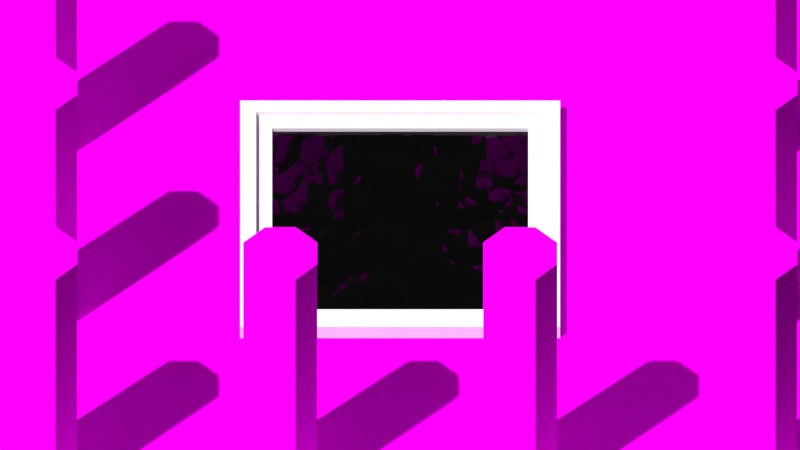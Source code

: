 # Source: poteau.blend  (saved by Blender 2.79.0; exported with 4.5.12 LTS)
import bpy
from mathutils import Matrix  # noqa: F401  (used for matrix-valued properties, if any)

bpy.ops.wm.read_factory_settings(use_empty=True)
scene = bpy.context.scene
scene.name = 'Scene'

# ---- collections
col_collection_1 = bpy.data.collections.new('Collection 1'); scene.collection.children.link(col_collection_1)

# ---- images (referenced by path relative to the original .blend; pixels are not part of the script)
import os
ASSET_DIR = os.environ.get("B2B_ASSET_DIR", "")  # directory of the original .blend (textures are referenced by path, not embedded)
HERE = os.path.dirname(os.path.abspath(__file__))  # packed textures are extracted next to this script under _unpacked/

def load_image(name, relpath, width, height, colorspace="sRGB"):
    """Load a texture the original file referenced (path relative to the .blend, or extracted next to this script)."""
    p = next((c for c in (os.path.join(HERE, relpath), os.path.join(ASSET_DIR, relpath)) if relpath and os.path.exists(c)), "")
    if p:
        img = bpy.data.images.load(p, check_existing=True)
        img.name = name
    else:  # same state as the original file: an image datablock whose file is absent (Cycles renders it pink)
        img = bpy.data.images.new(name, width, height)
        img.source = "FILE"
        img.filepath = "//" + (relpath or name)
    img.colorspace_settings.name = colorspace
    return img
img_poteau_bmp = load_image('poteau.bmp', 'poteau.bmp', 1024, 1024, 'sRGB')
img_ground2_bmp = load_image('ground2.bmp', 'ground2.bmp', 1024, 1024, 'sRGB')

# ---- materials (node trees are filled in below, after node groups)
mat_water = bpy.data.materials.new('water')
mat_water.alpha_threshold = 0.0
mat_water.roughness = 0.5
mat_rock = bpy.data.materials.new('Rock')
mat_rock.alpha_threshold = 0.0
mat_rock.roughness = 0.5
mat_rock.line_color = (0.0, 0.0, 0.0, 1.0)
mat_material = bpy.data.materials.new('Material')
mat_material.alpha_threshold = 0.0
mat_material.roughness = 0.5

# ---- material node trees
mat_water.use_nodes = True; mat_water.node_tree.nodes.clear()
_N = mat_water.node_tree.nodes; _L = mat_water.node_tree.links
n0 = _N.new('ShaderNodeOutputMaterial'); n0.name = 'Material Output'; n0.location = (300, 300)
n1 = _N.new('ShaderNodeFresnel'); n1.name = 'Fresnel'; n1.location = (-384, 316)
n1.inputs[0].default_value = 1.45
n2 = _N.new('ShaderNodeMixShader'); n2.name = 'Mix Shader'; n2.location = (86, 324)
n3 = _N.new('ShaderNodeBsdfRefraction'); n3.name = 'Refraction BSDF'; n3.location = (-139, 470)
n3.inputs[0].default_value = (0.8, 0.8, 0.8, 1.0)
n4 = _N.new('ShaderNodeBsdfAnisotropic'); n4.name = 'Glossy BSDF'; n4.location = (-181, 237)
n4.distribution = 'BECKMANN'
n4.inputs[1].default_value = 0.0
n5 = _N.new('ShaderNodeMath'); n5.name = 'Math'; n5.location = (131, 10)
n5.operation = 'MULTIPLY'
n5.inputs[1].default_value = -0.2
n6 = _N.new('ShaderNodeMath'); n6.name = 'Math.001'; n6.location = (-130, 11)
n7 = _N.new('ShaderNodeMath'); n7.name = 'Math.002'; n7.location = (-387, -119)
n7.operation = 'MULTIPLY'
n7.inputs[1].default_value = 0.8
n8 = _N.new('ShaderNodeTexVoronoi'); n8.name = 'Voronoi Texture'; n8.location = (-561, -118)
n8.inputs[2].default_value = 8.0
n9 = _N.new('ShaderNodeTexVoronoi'); n9.name = 'Voronoi Texture.001'; n9.location = (-569, 47)
n9.inputs[2].default_value = 4.0
n10 = _N.new('ShaderNodeDisplacement'); n10.name = 'Displacement'; n10.location = (0, 0)
n10.inputs[1].default_value = 0.0
n10.inputs[2].default_value = 0.1
n11 = _N.new('ShaderNodeMath'); n11.name = 'Math.003'; n11.location = (0, 0)
n11.operation = 'MULTIPLY'
n12 = _N.new('ShaderNodeMath'); n12.name = 'Math.004'; n12.location = (0, 0)
n12.operation = 'MULTIPLY'
_L.new(n1.outputs[0], n2.inputs[0])
_L.new(n1.outputs[0], n3.inputs[2])
_L.new(n4.outputs[0], n2.inputs[2])
_L.new(n2.outputs[0], n0.inputs[0])
_L.new(n3.outputs[0], n2.inputs[1])
_L.new(n6.outputs[0], n5.inputs[0])
_L.new(n7.outputs[0], n6.inputs[1])
_L.new(n5.outputs[0], n10.inputs[0])
_L.new(n10.outputs[0], n0.inputs[2])
_L.new(n11.outputs[0], n7.inputs[0])
_L.new(n8.outputs[0], n11.inputs[0])
_L.new(n8.outputs[0], n11.inputs[1])
_L.new(n12.outputs[0], n6.inputs[0])
_L.new(n9.outputs[0], n12.inputs[0])
_L.new(n9.outputs[0], n12.inputs[1])
n0.is_active_output = True
mat_rock.use_nodes = True; mat_rock.node_tree.nodes.clear()
_N = mat_rock.node_tree.nodes; _L = mat_rock.node_tree.links
n0 = _N.new('ShaderNodeOutputMaterial'); n0.name = 'Material Output'; n0.location = (477, 262)
n1 = _N.new('ShaderNodeBsdfDiffuse'); n1.name = 'Diffuse BSDF'; n1.location = (232, 260)
n1.inputs[1].default_value = 1.0
n2 = _N.new('ShaderNodeTexImage'); n2.name = 'Image Texture'; n2.location = (20, 312)
n2.width = 140
n2.image = img_poteau_bmp
n2.interpolation = 'Closest'
n3 = _N.new('ShaderNodeEmission'); n3.name = 'Emission'; n3.location = (240, 113)
_L.new(n2.outputs[0], n1.inputs[0])
_L.new(n2.outputs[0], n3.inputs[0])
_L.new(n1.outputs[0], n0.inputs[0])
n0.is_active_output = True
mat_material.use_nodes = True; mat_material.node_tree.nodes.clear()

# ---- world
world_world = bpy.data.worlds.new('World'); scene.world = world_world
world_world.color = (0.08714, 0.08714, 0.08714)
world_world.use_sun_shadow = False
world_world.sun_shadow_jitter_overblur = 0.0
world_world.cycles.sampling_method = 'MANUAL'

# ---- cameras
cam_camera = bpy.data.cameras.new('Camera')
cam_camera.type = 'ORTHO'
cam_camera.clip_end = 100.0
cam_camera.lens = 35.0
cam_camera.sensor_width = 32.0
cam_camera.sensor_height = 18.0
cam_camera.ortho_scale = 10.0
cam_camera.dof.focus_distance = 0.0

# ---- lights
light_sun = bpy.data.lights.new('Sun', 'SUN')
light_sun.transmission_factor = 0.0
light_sun.angle = 0.02
light_sun.energy = 5.0
light_sun.shadow_buffer_clip_start = 0.5
light_sun.shadow_soft_size = 0.01
light_sun.shadow_cascade_max_distance = 1000.0

# ---- meshes
me_plane_001 = bpy.data.meshes.new('Plane.001')
me_plane_001.from_pydata([(-1.0, -1.0, 0.0), (1.0, -1.0, 0.0), (-1.0, 1.0, 0.0), (1.0, 1.0, 0.0)], [], [(0, 1, 3, 2)])
me_plane_001.use_remesh_preserve_volume = False
me_plane_001.use_remesh_preserve_attributes = False
me_plane_001.use_mirror_vertex_groups = False
me_plane_001.update()
me_plane_004 = bpy.data.meshes.new('Plane.004')
me_plane_004.from_pydata([(-1.0, -1.0, 0.0), (1.0, -1.0, 0.0), (-1.0, 1.0, 0.0), (1.0, 1.0, 0.0)], [], [(0, 1, 3, 2)])
me_plane_004.materials.append(mat_water)
me_plane_004.use_remesh_preserve_volume = False
me_plane_004.use_remesh_preserve_attributes = False
me_plane_004.use_mirror_vertex_groups = False
me_plane_004.update()
me_cube_001 = bpy.data.meshes.new('Cube.001')
me_cube_001.from_pydata([(-0.9, -0.9, 0.55), (-0.9, 0.9, 0.55), (0.9, -0.9, 0.55), (0.9, 0.9, 0.55), (-1.0, -1.0, -1.0), (-1.0, -1.0, 1.0), (-1.0, 1.0, -1.0), (-1.0, 1.0, 1.0), (1.0, -1.0, -1.0), (1.0, -1.0, 1.0), (1.0, 1.0, -1.0), (1.0, 1.0, 1.0), (-0.9, -0.9, 1.0), (0.9, -0.9, 1.0), (-0.9, 0.9, 1.0), (0.9, 0.9, 1.0), (-0.8, -0.8, -1.0), (-0.8, -0.8, 0.55), (0.8, -0.8, -1.0), (0.8, -0.8, 0.55), (-0.8, 0.8, -1.0), (-0.8, 0.8, 0.55), (0.8, 0.8, -1.0), (0.8, 0.8, 0.55)], [], [(0, 1, 14, 12), (1, 3, 15, 14), (3, 2, 13, 15), (2, 0, 12, 13), (1, 0, 17, 21, 23, 3), (4, 5, 7, 6), (6, 7, 11, 10), (10, 11, 9, 8), (8, 9, 5, 4), (6, 10, 8, 18, 22, 20), (11, 15, 13, 12, 5, 9), (5, 12, 14, 15, 11, 7), (18, 19, 23, 22), (22, 23, 21, 20), (20, 21, 17, 16), (20, 16, 18, 8, 4, 6), (16, 17, 19, 18), (3, 23, 19, 17, 0, 2)])
me_cube_001.use_remesh_preserve_volume = False
me_cube_001.use_remesh_preserve_attributes = False
me_cube_001.use_mirror_vertex_groups = False
me_cube_001.update()
me_cylinder = bpy.data.meshes.new('Cylinder')
me_cylinder.from_pydata([(1.313, 1.543, -0.0005986), (1.313, 1.543, 3.261), (2.02, 1.25, -0.0005986), (2.02, 1.25, 3.261), (2.313, 0.5426, -0.0005986), (2.313, 0.5426, 3.261), (2.02, -0.1645, -0.0005986), (2.02, -0.1645, 3.261), (1.313, -0.4574, -0.0005986), (1.313, -0.4574, 3.261), (0.6057, -0.1645, -0.0005986), (0.6057, -0.1645, 3.261), (0.3128, 0.5426, -0.0005986), (0.3128, 0.5426, 3.261), (0.6057, 1.25, -0.0005986), (0.6057, 1.25, 3.261)], [], [(0, 1, 3, 2), (2, 3, 5, 4), (4, 5, 7, 6), (6, 7, 9, 8), (8, 9, 11, 10), (10, 11, 13, 12), (3, 1, 15, 13, 11, 9, 7, 5), (12, 13, 15, 14), (14, 15, 1, 0), (0, 2, 4, 6, 8, 10, 12, 14)])
_uv = me_cylinder.uv_layers.new(name='UVMap')
_uv.uv.foreach_set('vector', [1.0, 0.0, 1.0, 1.0, 0.7143, 1.0, 0.7143, 0.0, 1.0, 0.0, 1.0, 1.0, 0.7143, 1.0, 0.7143, 0.0, 1.0, 0.0, 1.0, 1.0, 0.7143, 1.0, 0.7143, 0.0, 1.0, 0.0, 1.0, 1.0, 0.7143, 1.0, 0.7143, 0.0, 1.0, 0.0, 1.0, 1.0, 0.7143, 1.0, 0.7143, 0.0, 1.0, 0.0, 1.0, 1.0, 0.7143, 1.0, 0.7143, 0.0, 0.5, 0.5, 0.2143, 0.5, 0.0, 0.35, 0.0, 0.15, 0.2143, 0.0, 0.5, 0.0, 0.7143, 0.15, 0.7143, 0.35, 1.0, 0.0, 1.0, 1.0, 0.7143, 1.0, 0.7143, 0.0, 1.0, 0.0, 1.0, 1.0, 0.7143, 1.0, 0.7143, 0.0, 0.2143, 0.0, 0.5, 0.0, 0.7143, 0.15, 0.7143, 0.35, 0.5, 0.5, 0.2143, 0.5, 0.0, 0.35, 0.0, 0.15])
me_cylinder.materials.append(mat_rock)
me_cylinder.use_remesh_preserve_volume = False
me_cylinder.use_remesh_preserve_attributes = False
me_cylinder.use_mirror_vertex_groups = False
me_cylinder.update()
me_plane = bpy.data.meshes.new('Plane')
me_plane.from_pydata([(-1.0, -1.0, 0.0), (1.0, -1.0, 0.0), (-1.0, 1.0, 0.0), (1.0, 1.0, 0.0), (-0.25, -0.25, 7.451e-09), (0.25, -0.25, -1.49e-08), (-0.25, 0.25, -1.49e-08), (0.25, 0.25, 7.451e-09)], [], [(0, 1, 3, 7, 5, 4), (4, 6, 7, 3, 2, 0)])
_uv = me_plane.uv_layers.new(name='UVMap')
_uv.uv.foreach_set('vector', [0.0, 0.0, 1.0, 0.0, 1.0, 1.0, 0.6671, 0.5073, 0.6513, 0.3015, 0.4171, 0.2573, 0.4171, 0.2573, 0.4469, 0.424, 0.6671, 0.5073, 1.0, 1.0, 0.1825, 0.49, 0.0, 0.0])
me_plane.materials.append(mat_material)
me_plane.use_remesh_preserve_volume = False
me_plane.use_remesh_preserve_attributes = False
me_plane.use_mirror_vertex_groups = False
me_plane.update()

# ---- objects
ob_plane_002 = bpy.data.objects.new('Plane.002', me_plane_001)
ob_plane_001 = bpy.data.objects.new('Plane.001', me_plane_004)
ob_cube_001 = bpy.data.objects.new('Cube.001', me_cube_001)
ob_poteau_005 = bpy.data.objects.new('Poteau.005', me_cylinder)
ob_poteau_004 = bpy.data.objects.new('Poteau.004', me_cylinder)
ob_poteau_003 = bpy.data.objects.new('Poteau.003', me_cylinder)
ob_poteau_002 = bpy.data.objects.new('Poteau.002', me_cylinder)
ob_poteau_001 = bpy.data.objects.new('Poteau.001', me_cylinder)
ob_poteau_011 = bpy.data.objects.new('Poteau.011', me_cylinder)
ob_poteau_010 = bpy.data.objects.new('Poteau.010', me_cylinder)
ob_poteau_009 = bpy.data.objects.new('Poteau.009', me_cylinder)
ob_poteau_008 = bpy.data.objects.new('Poteau.008', me_cylinder)
ob_poteau_007 = bpy.data.objects.new('Poteau.007', me_cylinder)
ob_poteau_006 = bpy.data.objects.new('Poteau.006', me_cylinder)
ob_sun = bpy.data.objects.new('Sun', light_sun)
ob_plane = bpy.data.objects.new('Plane', me_plane)
ob_poteau = bpy.data.objects.new('Poteau', me_cylinder)
ob_camera = bpy.data.objects.new('Camera', cam_camera)
_N = mat_material.node_tree.nodes; _L = mat_material.node_tree.links
n0 = _N.new('ShaderNodeBsdfDiffuse'); n0.name = 'Diffuse BSDF'; n0.location = (393, 278)
n0.inputs[1].default_value = 1.0
n1 = _N.new('ShaderNodeOutputMaterial'); n1.name = 'Material Output'; n1.location = (679, 261)
n2 = _N.new('ShaderNodeTexImage'); n2.name = 'Image Texture'; n2.location = (155, 313)
n2.width = 140
n2.image = img_ground2_bmp
n2.interpolation = 'Closest'
n3 = _N.new('ShaderNodeVectorTransform'); n3.name = 'Vector Transform'; n3.location = (679, 3157)
n4 = _N.new('ShaderNodeMapping'); n4.name = 'Mapping'; n4.location = (-266, 332)
n4.vector_type = 'TEXTURE'
n4.inputs[2].default_value = (0.0, 0.0, 1.571)
n4.inputs[3].default_value = (0.125, 0.125, 1.0)
n5 = _N.new('ShaderNodeTexCoord'); n5.name = 'Texture Coordinate'; n5.location = (-517, 316)
n5.object = ob_plane
_L.new(n2.outputs[0], n0.inputs[0])
_L.new(n4.outputs[0], n2.inputs[0])
_L.new(n0.outputs[0], n1.inputs[0])
_L.new(n5.outputs[3], n4.inputs[0])
n1.is_active_output = True

# ---- transforms, parenting, visibility, modifiers, constraints
ob_plane_002.location = (0.0, 0.0, -0.2)
ob_plane_002.scale = (1.6, 1.6, 1.6)
ob_plane_002.lineart.crease_threshold = 0.0
ob_plane_001.location = (0.0, 0.0, 0.05)
ob_plane_001.scale = (1.6, 1.6, 1.6)
ob_plane_001.lineart.crease_threshold = 0.0
ob_cube_001.location = (0.0, 0.0, 0.0)
ob_cube_001.scale = (2.0, 2.0, 0.2)
ob_cube_001.lineart.crease_threshold = 0.0
ob_poteau_005.location = (-5.0, 1.0, 0.0)
ob_poteau_005.rotation_euler = (0.0, 0.0, 0.3927)
ob_poteau_005.scale = (0.5, 0.5, 1.227)
ob_poteau_005.lineart.crease_threshold = 0.0
ob_poteau_004.location = (-5.0, 4.0, 0.0)
ob_poteau_004.rotation_euler = (0.0, 0.0, 0.3927)
ob_poteau_004.scale = (0.5, 0.5, 1.227)
ob_poteau_004.lineart.crease_threshold = 0.0
ob_poteau_003.location = (-2.0, 4.0, 0.0)
ob_poteau_003.rotation_euler = (0.0, 0.0, 0.3927)
ob_poteau_003.scale = (0.5, 0.5, 1.227)
ob_poteau_003.lineart.crease_threshold = 0.0
ob_poteau_002.location = (1.0, 4.0, 0.0)
ob_poteau_002.rotation_euler = (0.0, 0.0, 0.3927)
ob_poteau_002.scale = (0.5, 0.5, 1.227)
ob_poteau_002.lineart.crease_threshold = 0.0
ob_poteau_001.location = (4.0, 4.0, 0.0)
ob_poteau_001.rotation_euler = (0.0, 0.0, 0.3927)
ob_poteau_001.scale = (0.5, 0.5, 1.227)
ob_poteau_001.lineart.crease_threshold = 0.0
ob_poteau_011.location = (4.0, 1.0, 0.0)
ob_poteau_011.rotation_euler = (0.0, 0.0, 0.3927)
ob_poteau_011.scale = (0.5, 0.5, 1.227)
ob_poteau_011.lineart.crease_threshold = 0.0
ob_poteau_010.location = (4.0, -2.0, 0.0)
ob_poteau_010.rotation_euler = (0.0, 0.0, 0.3927)
ob_poteau_010.scale = (0.5, 0.5, 1.227)
ob_poteau_010.lineart.crease_threshold = 0.0
ob_poteau_009.location = (4.0, -5.0, 0.0)
ob_poteau_009.rotation_euler = (0.0, 0.0, 0.3927)
ob_poteau_009.scale = (0.5, 0.5, 1.227)
ob_poteau_009.lineart.crease_threshold = 0.0
ob_poteau_008.location = (1.0, -5.0, 0.0)
ob_poteau_008.rotation_euler = (0.0, 0.0, 0.3927)
ob_poteau_008.scale = (0.5, 0.5, 1.227)
ob_poteau_008.lineart.crease_threshold = 0.0
ob_poteau_007.location = (-2.0, -5.0, 0.0)
ob_poteau_007.rotation_euler = (0.0, 0.0, 0.3927)
ob_poteau_007.scale = (0.5, 0.5, 1.227)
ob_poteau_007.lineart.crease_threshold = 0.0
ob_poteau_006.location = (-5.0, -5.0, 0.0)
ob_poteau_006.rotation_euler = (0.0, 0.0, 0.3927)
ob_poteau_006.scale = (0.5, 0.5, 1.227)
ob_poteau_006.lineart.crease_threshold = 0.0
ob_sun.location = (0.0, 0.0, 10.0)
ob_sun.rotation_euler = (0.3927, 0.3931, 0.0)
ob_sun.lineart.crease_threshold = 0.0
ob_plane.location = (0.0, 0.0, 0.0)
ob_plane.scale = (8.0, 8.0, 0.0)
ob_plane.lineart.crease_threshold = 0.0
ob_poteau.location = (-5.0, -2.0, 0.0)
ob_poteau.rotation_euler = (0.0, 0.0, 0.3927)
ob_poteau.scale = (0.5, 0.5, 1.227)
ob_poteau.lineart.crease_threshold = 0.0
ob_camera.location = (10.0, 0.0, 10.0)
ob_camera.rotation_euler = (0.7854, -0.0, 1.571)
ob_camera.lock_rotations_4d = False
ob_camera.empty_display_type = 'ARROWS'
ob_camera.color = (0.0, 0.0, 0.0, 0.0)
ob_camera.display_type = 'WIRE'
ob_camera.lineart.crease_threshold = 0.0

# ---- collection membership
col_collection_1.objects.link(ob_plane_002)
col_collection_1.objects.link(ob_plane_001)
col_collection_1.objects.link(ob_cube_001)
col_collection_1.objects.link(ob_poteau_005)
col_collection_1.objects.link(ob_poteau_004)
col_collection_1.objects.link(ob_poteau_003)
col_collection_1.objects.link(ob_poteau_002)
col_collection_1.objects.link(ob_poteau_001)
col_collection_1.objects.link(ob_poteau_011)
col_collection_1.objects.link(ob_poteau_010)
col_collection_1.objects.link(ob_poteau_009)
col_collection_1.objects.link(ob_poteau_008)
col_collection_1.objects.link(ob_poteau_007)
col_collection_1.objects.link(ob_poteau_006)
col_collection_1.objects.link(ob_sun)
col_collection_1.objects.link(ob_plane)
col_collection_1.objects.link(ob_poteau)
col_collection_1.objects.link(ob_camera)

# ---- scene / render settings (as saved in the file)
scene.camera = ob_camera
scene.frame_start = 1; scene.frame_end = 250; scene.frame_set(0)
scene.render.engine = 'CYCLES'
scene.render.resolution_percentage = 50
scene.render.dither_intensity = 0.0
scene.cycles.use_denoising = False
scene.cycles.samples = 128
scene.cycles.sampling_pattern = 'TABULATED_SOBOL'
scene.cycles.use_adaptive_sampling = False
scene.cycles.use_light_tree = False
scene.cycles.blur_glossy = 0.0
scene.cycles.sample_clamp_indirect = 0.0
scene.view_settings.view_transform = 'Standard'
bpy.context.view_layer.update()
